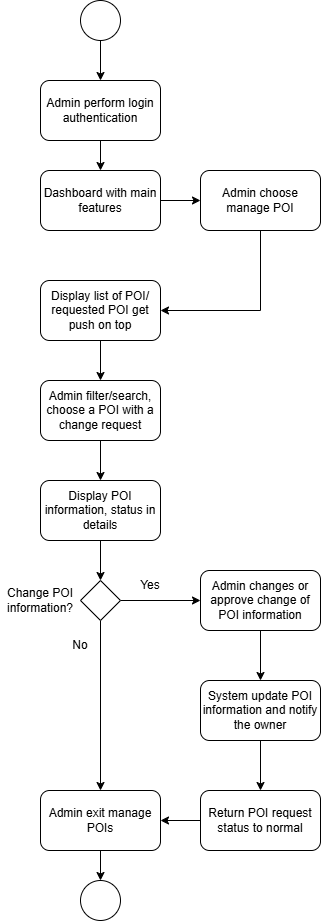

The diagram above was exported from draw.io. Its source (the exported page's mxGraphModel, read from the mxfile embedded in the PNG):
<mxGraphModel dx="645" dy="354" grid="1" gridSize="10" guides="1" tooltips="1" connect="1" arrows="1" fold="1" page="1" pageScale="1" pageWidth="827" pageHeight="1169" math="0" shadow="0">
  <root>
    <mxCell id="0" />
    <mxCell id="1" parent="0" />
    <mxCell id="joc0Vt4MtgiiH8LDX9pi-14" edge="1" parent="1" source="joc0Vt4MtgiiH8LDX9pi-1" style="edgeStyle=orthogonalEdgeStyle;rounded=0;orthogonalLoop=1;jettySize=auto;html=1;exitX=0.5;exitY=1;exitDx=0;exitDy=0;entryX=0.5;entryY=0;entryDx=0;entryDy=0;" target="joc0Vt4MtgiiH8LDX9pi-3">
      <mxGeometry relative="1" as="geometry" />
    </mxCell>
    <mxCell id="joc0Vt4MtgiiH8LDX9pi-1" parent="1" style="ellipse;whiteSpace=wrap;html=1;shapeInside=1;aspect=fixed;" value="" vertex="1">
      <mxGeometry height="40" width="40" x="400" y="40" as="geometry" />
    </mxCell>
    <mxCell id="joc0Vt4MtgiiH8LDX9pi-20" edge="1" parent="1" source="joc0Vt4MtgiiH8LDX9pi-3" style="edgeStyle=orthogonalEdgeStyle;rounded=0;orthogonalLoop=1;jettySize=auto;html=1;exitX=0.5;exitY=1;exitDx=0;exitDy=0;entryX=0.5;entryY=0;entryDx=0;entryDy=0;" target="joc0Vt4MtgiiH8LDX9pi-5">
      <mxGeometry relative="1" as="geometry" />
    </mxCell>
    <mxCell id="joc0Vt4MtgiiH8LDX9pi-3" parent="1" style="rounded=1;whiteSpace=wrap;html=1;roundedPerimeter=1;" value="Admin perform login authentication" vertex="1">
      <mxGeometry height="60" width="120" x="360" y="120" as="geometry" />
    </mxCell>
    <mxCell id="joc0Vt4MtgiiH8LDX9pi-15" edge="1" parent="1" source="joc0Vt4MtgiiH8LDX9pi-4" style="edgeStyle=orthogonalEdgeStyle;rounded=0;orthogonalLoop=1;jettySize=auto;html=1;exitX=0.5;exitY=1;exitDx=0;exitDy=0;entryX=0.5;entryY=0;entryDx=0;entryDy=0;" target="joc0Vt4MtgiiH8LDX9pi-12">
      <mxGeometry relative="1" as="geometry" />
    </mxCell>
    <mxCell id="joc0Vt4MtgiiH8LDX9pi-4" parent="1" style="rounded=1;whiteSpace=wrap;html=1;roundedPerimeter=1;" value="Display list of POI/ requested POI get push on top" vertex="1">
      <mxGeometry height="60" width="120" x="360" y="320" as="geometry" />
    </mxCell>
    <mxCell id="joc0Vt4MtgiiH8LDX9pi-22" edge="1" parent="1" source="joc0Vt4MtgiiH8LDX9pi-5" style="edgeStyle=orthogonalEdgeStyle;rounded=0;orthogonalLoop=1;jettySize=auto;html=1;exitX=1;exitY=0.5;exitDx=0;exitDy=0;entryX=0;entryY=0.5;entryDx=0;entryDy=0;" target="joc0Vt4MtgiiH8LDX9pi-21">
      <mxGeometry relative="1" as="geometry" />
    </mxCell>
    <mxCell id="joc0Vt4MtgiiH8LDX9pi-5" parent="1" style="rounded=1;whiteSpace=wrap;html=1;roundedPerimeter=1;" value="Dashboard with main features" vertex="1">
      <mxGeometry height="60" width="120" x="360" y="210" as="geometry" />
    </mxCell>
    <mxCell id="joc0Vt4MtgiiH8LDX9pi-30" edge="1" parent="1" source="joc0Vt4MtgiiH8LDX9pi-12" style="edgeStyle=orthogonalEdgeStyle;rounded=0;orthogonalLoop=1;jettySize=auto;html=1;exitX=0.5;exitY=1;exitDx=0;exitDy=0;entryX=0.5;entryY=0;entryDx=0;entryDy=0;" target="joc0Vt4MtgiiH8LDX9pi-28">
      <mxGeometry relative="1" as="geometry" />
    </mxCell>
    <mxCell id="joc0Vt4MtgiiH8LDX9pi-12" parent="1" style="rounded=1;whiteSpace=wrap;html=1;roundedPerimeter=1;" value="Admin filter/search, choose a POI with a change request" vertex="1">
      <mxGeometry height="60" width="120" x="360" y="420" as="geometry" />
    </mxCell>
    <mxCell id="joc0Vt4MtgiiH8LDX9pi-24" edge="1" parent="1" source="joc0Vt4MtgiiH8LDX9pi-21" style="edgeStyle=orthogonalEdgeStyle;rounded=0;orthogonalLoop=1;jettySize=auto;html=1;exitX=0.5;exitY=1;exitDx=0;exitDy=0;entryX=1;entryY=0.5;entryDx=0;entryDy=0;" target="joc0Vt4MtgiiH8LDX9pi-4">
      <mxGeometry relative="1" x="-0.6667" as="geometry">
        <mxPoint x="580" y="330" as="targetPoint" />
      </mxGeometry>
    </mxCell>
    <mxCell id="joc0Vt4MtgiiH8LDX9pi-21" parent="1" style="rounded=1;whiteSpace=wrap;html=1;roundedPerimeter=1;" value="Admin choose manage POI" vertex="1">
      <mxGeometry height="60" width="120" x="520" y="210" as="geometry" />
    </mxCell>
    <mxCell id="joc0Vt4MtgiiH8LDX9pi-32" edge="1" parent="1" source="joc0Vt4MtgiiH8LDX9pi-28" style="edgeStyle=orthogonalEdgeStyle;rounded=0;orthogonalLoop=1;jettySize=auto;html=1;exitX=0.5;exitY=1;exitDx=0;exitDy=0;entryX=0.5;entryY=0;entryDx=0;entryDy=0;" target="joc0Vt4MtgiiH8LDX9pi-33">
      <mxGeometry relative="1" x="-0.375" as="geometry">
        <mxPoint x="420" y="630" as="targetPoint" />
      </mxGeometry>
    </mxCell>
    <mxCell id="joc0Vt4MtgiiH8LDX9pi-28" parent="1" style="rounded=1;whiteSpace=wrap;html=1;roundedPerimeter=1;" value="Display POI information, status in details" vertex="1">
      <mxGeometry height="60" width="120" x="360" y="520" as="geometry" />
    </mxCell>
    <mxCell id="joc0Vt4MtgiiH8LDX9pi-36" edge="1" parent="1" source="joc0Vt4MtgiiH8LDX9pi-33" style="edgeStyle=orthogonalEdgeStyle;rounded=0;orthogonalLoop=1;jettySize=auto;html=1;exitX=1;exitY=0.5;exitDx=0;exitDy=0;entryX=0;entryY=0.5;entryDx=0;entryDy=0;" target="joc0Vt4MtgiiH8LDX9pi-35">
      <mxGeometry relative="1" as="geometry" />
    </mxCell>
    <mxCell id="joc0Vt4MtgiiH8LDX9pi-42" edge="1" parent="1" source="joc0Vt4MtgiiH8LDX9pi-33" style="edgeStyle=orthogonalEdgeStyle;rounded=0;orthogonalLoop=1;jettySize=auto;html=1;exitX=0.5;exitY=1;exitDx=0;exitDy=0;entryX=0.5;entryY=0;entryDx=0;entryDy=0;" target="thdRD8zVbl2JoNH0njg6-1">
      <mxGeometry relative="1" as="geometry">
        <mxPoint x="420" y="730" as="targetPoint" />
      </mxGeometry>
    </mxCell>
    <mxCell id="joc0Vt4MtgiiH8LDX9pi-33" parent="1" style="rhombus;whiteSpace=wrap;html=1;shapeInside=1;" value="" vertex="1">
      <mxGeometry height="40" width="40" x="400" y="620" as="geometry" />
    </mxCell>
    <mxCell id="joc0Vt4MtgiiH8LDX9pi-38" edge="1" parent="1" source="joc0Vt4MtgiiH8LDX9pi-35" style="edgeStyle=orthogonalEdgeStyle;rounded=0;orthogonalLoop=1;jettySize=auto;html=1;exitX=0.5;exitY=1;exitDx=0;exitDy=0;entryX=0.5;entryY=0;entryDx=0;entryDy=0;" target="joc0Vt4MtgiiH8LDX9pi-37">
      <mxGeometry relative="1" as="geometry" />
    </mxCell>
    <mxCell id="joc0Vt4MtgiiH8LDX9pi-35" parent="1" style="rounded=1;whiteSpace=wrap;html=1;roundedPerimeter=1;" value="Admin changes or approve change of POI information" vertex="1">
      <mxGeometry height="60" width="120" x="520" y="610" as="geometry" />
    </mxCell>
    <mxCell id="thdRD8zVbl2JoNH0njg6-5" edge="1" parent="1" source="joc0Vt4MtgiiH8LDX9pi-37" style="edgeStyle=orthogonalEdgeStyle;rounded=0;orthogonalLoop=1;jettySize=auto;html=1;exitX=0.5;exitY=1;exitDx=0;exitDy=0;entryX=0.5;entryY=0;entryDx=0;entryDy=0;" target="thdRD8zVbl2JoNH0njg6-3">
      <mxGeometry relative="1" as="geometry" />
    </mxCell>
    <mxCell id="joc0Vt4MtgiiH8LDX9pi-37" parent="1" style="rounded=1;whiteSpace=wrap;html=1;roundedPerimeter=1;" value="System update POI information and notify the owner" vertex="1">
      <mxGeometry height="60" width="120" x="520" y="720" as="geometry" />
    </mxCell>
    <mxCell id="joc0Vt4MtgiiH8LDX9pi-39" parent="1" style="text;html=1;whiteSpace=wrap;strokeColor=none;fillColor=none;align=center;verticalAlign=middle;rounded=0;" value="Change POI information?" vertex="1">
      <mxGeometry height="30" width="80" x="320" y="625" as="geometry" />
    </mxCell>
    <mxCell id="joc0Vt4MtgiiH8LDX9pi-40" parent="1" style="ellipse;whiteSpace=wrap;html=1;shapeInside=1;aspect=fixed;" value="" vertex="1">
      <mxGeometry height="40" width="40" x="400" y="920" as="geometry" />
    </mxCell>
    <mxCell id="joc0Vt4MtgiiH8LDX9pi-48" parent="1" style="text;html=1;whiteSpace=wrap;strokeColor=none;fillColor=none;align=center;verticalAlign=middle;rounded=0;" value="No" vertex="1">
      <mxGeometry height="30" width="60" x="370" y="670" as="geometry" />
    </mxCell>
    <mxCell id="joc0Vt4MtgiiH8LDX9pi-53" parent="1" style="text;html=1;whiteSpace=wrap;strokeColor=none;fillColor=none;align=center;verticalAlign=middle;rounded=0;" value="Yes" vertex="1">
      <mxGeometry height="30" width="60" x="440" y="610" as="geometry" />
    </mxCell>
    <mxCell id="thdRD8zVbl2JoNH0njg6-4" edge="1" parent="1" source="thdRD8zVbl2JoNH0njg6-1" style="edgeStyle=orthogonalEdgeStyle;rounded=0;orthogonalLoop=1;jettySize=auto;html=1;exitX=0.5;exitY=1;exitDx=0;exitDy=0;entryX=0.5;entryY=0;entryDx=0;entryDy=0;" target="joc0Vt4MtgiiH8LDX9pi-40">
      <mxGeometry relative="1" as="geometry" />
    </mxCell>
    <mxCell id="thdRD8zVbl2JoNH0njg6-1" parent="1" style="rounded=1;whiteSpace=wrap;html=1;roundedPerimeter=1;" value="Admin exit manage POIs" vertex="1">
      <mxGeometry height="60" width="120" x="360" y="830" as="geometry" />
    </mxCell>
    <mxCell id="thdRD8zVbl2JoNH0njg6-6" edge="1" parent="1" source="thdRD8zVbl2JoNH0njg6-3" style="edgeStyle=orthogonalEdgeStyle;rounded=0;orthogonalLoop=1;jettySize=auto;html=1;exitX=0;exitY=0.5;exitDx=0;exitDy=0;entryX=1;entryY=0.5;entryDx=0;entryDy=0;" target="thdRD8zVbl2JoNH0njg6-1">
      <mxGeometry relative="1" as="geometry" />
    </mxCell>
    <mxCell id="thdRD8zVbl2JoNH0njg6-3" parent="1" style="rounded=1;whiteSpace=wrap;html=1;roundedPerimeter=1;" value="Return POI request status to normal" vertex="1">
      <mxGeometry height="60" width="120" x="520" y="830" as="geometry" />
    </mxCell>
  </root>
</mxGraphModel>